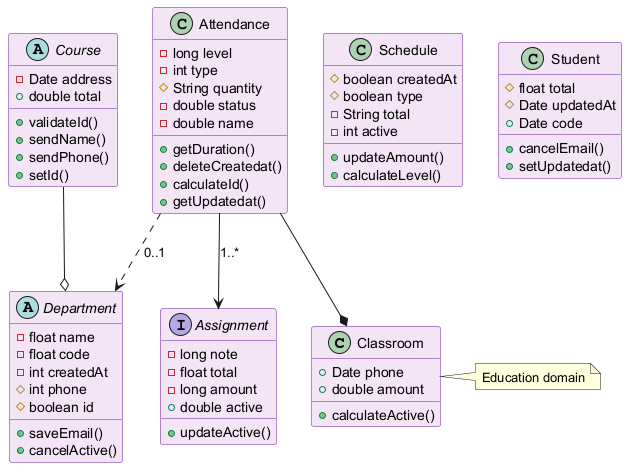

The diagram above was rendered by PlantUML. Its source (embedded in the PNG):
@startuml
skinparam backgroundColor #FFFFFF
skinparam classBackgroundColor #F3E5F5
skinparam classBorderColor #6A1B9A
class Classroom {
  +Date phone
  +double amount
  +calculateActive()
}
abstract class Department {
  -float name
  -float code
  -int createdAt
  #int phone
  #boolean id
  +saveEmail()
  +cancelActive()
}
class Schedule {
  #boolean createdAt
  #boolean type
  -String total
  -int active
  +updateAmount()
  +calculateLevel()
}
class Attendance {
  -long level
  -int type
  #String quantity
  -double status
  -double name
  +getDuration()
  +deleteCreatedat()
  +calculateId()
  +getUpdatedat()
}
class Student {
  #float total
  #Date updatedAt
  +Date code
  +cancelEmail()
  +setUpdatedat()
}
abstract class Course {
  -Date address
  +double total
  +validateId()
  +sendName()
  +sendPhone()
  +setId()
}
interface Assignment {
  -long note
  -float total
  -long amount
  +double active
  +updateActive()
}
Attendance ..> Department : "0..1"
Attendance --> Assignment : "1..*"
Course --o Department
Attendance --* Classroom
note right of Classroom : Education domain
@enduml